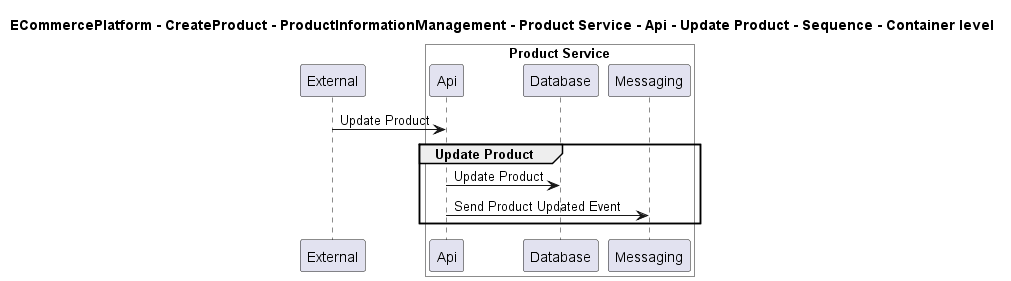

The diagram above was rendered by PlantUML. Its source (embedded in the PNG):
@startuml

title ECommercePlatform - CreateProduct - ProductInformationManagement - Product Service - Api - Update Product - Sequence - Container level

participant "External" as C4InterFlow.SoftwareSystems.ExternalSystem

box "Product Service" #White
    participant "Api" as ECommercePlatform.CreateProduct.ProductInformationManagement.SoftwareSystems.ProductService.Containers.Api
    participant "Database" as ECommercePlatform.CreateProduct.ProductInformationManagement.SoftwareSystems.ProductService.Containers.Database
    participant "Messaging" as ECommercePlatform.CreateProduct.ProductInformationManagement.SoftwareSystems.ProductService.Containers.Messaging
end box


C4InterFlow.SoftwareSystems.ExternalSystem -> ECommercePlatform.CreateProduct.ProductInformationManagement.SoftwareSystems.ProductService.Containers.Api : Update Product
group Update Product
ECommercePlatform.CreateProduct.ProductInformationManagement.SoftwareSystems.ProductService.Containers.Api -> ECommercePlatform.CreateProduct.ProductInformationManagement.SoftwareSystems.ProductService.Containers.Database : Update Product
ECommercePlatform.CreateProduct.ProductInformationManagement.SoftwareSystems.ProductService.Containers.Api -> ECommercePlatform.CreateProduct.ProductInformationManagement.SoftwareSystems.ProductService.Containers.Messaging : Send Product Updated Event
end


@enduml